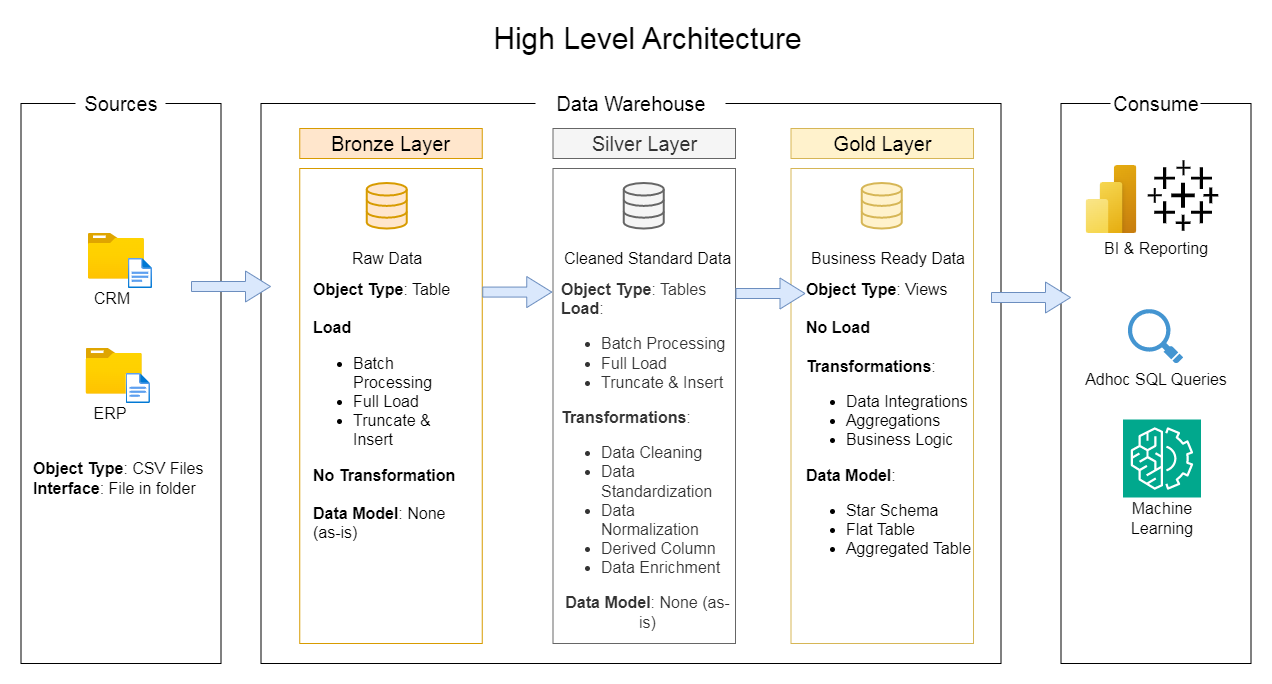

The diagram above was exported from draw.io. Its source (the exported page's mxGraphModel, read from the mxfile embedded in the PNG):
<mxGraphModel dx="1262" dy="1040" grid="1" gridSize="10" guides="1" tooltips="1" connect="1" arrows="1" fold="1" page="1" pageScale="1" pageWidth="827" pageHeight="1169" math="1" shadow="0">
  <root>
    <mxCell id="0" />
    <mxCell id="1" parent="0" />
    <mxCell id="BSD0kKHCQIUiTJ-QfMEU-1" parent="1" style="whiteSpace=wrap;html=1;fillColor=none;strokeWidth=1;perimeterSpacing=2;strokeColor=default;" value="" vertex="1">
      <mxGeometry height="560" width="200" x="100" y="130" as="geometry" />
    </mxCell>
    <mxCell id="BSD0kKHCQIUiTJ-QfMEU-3" parent="1" style="whiteSpace=wrap;html=1;fontSize=20;strokeColor=none;fillStyle=auto;" value="Sources" vertex="1">
      <mxGeometry height="20" width="90" x="155" y="120" as="geometry" />
    </mxCell>
    <mxCell id="BSD0kKHCQIUiTJ-QfMEU-5" parent="1" style="whiteSpace=wrap;html=1;fillColor=none;strokeWidth=1;perimeterSpacing=2;strokeColor=default;fontSize=20;" value="" vertex="1">
      <mxGeometry height="560" width="740" x="340" y="130" as="geometry" />
    </mxCell>
    <mxCell id="BSD0kKHCQIUiTJ-QfMEU-6" parent="1" style="whiteSpace=wrap;html=1;fontSize=20;strokeColor=none;fillStyle=auto;" value="Data Warehouse" vertex="1">
      <mxGeometry height="20" width="190" x="615" y="120" as="geometry" />
    </mxCell>
    <mxCell id="BSD0kKHCQIUiTJ-QfMEU-7" parent="1" style="whiteSpace=wrap;html=1;fillColor=none;strokeWidth=1;perimeterSpacing=2;strokeColor=default;" value="" vertex="1">
      <mxGeometry height="560" width="190" x="1140" y="130" as="geometry" />
    </mxCell>
    <mxCell id="BSD0kKHCQIUiTJ-QfMEU-8" parent="1" style="whiteSpace=wrap;html=1;fontSize=20;strokeColor=none;fillStyle=auto;" value="Consume" vertex="1">
      <mxGeometry height="20" width="90" x="1190" y="120" as="geometry" />
    </mxCell>
    <mxCell id="BSD0kKHCQIUiTJ-QfMEU-9" parent="1" style="whiteSpace=wrap;html=1;fillColor=none;strokeColor=#666666;fontSize=20;fontColor=#333333;" value="" vertex="1">
      <mxGeometry height="475" width="182.5" x="632" y="195" as="geometry" />
    </mxCell>
    <mxCell id="BSD0kKHCQIUiTJ-QfMEU-10" parent="1" style="whiteSpace=wrap;html=1;fillColor=#f5f5f5;strokeColor=#666666;fontSize=20;fontColor=#333333;" value="Silver Layer" vertex="1">
      <mxGeometry height="30" width="182.5" x="632" y="155" as="geometry" />
    </mxCell>
    <mxCell id="BSD0kKHCQIUiTJ-QfMEU-12" parent="1" style="whiteSpace=wrap;html=1;fillColor=#ffe6cc;strokeColor=#d79b00;fontSize=20;" value="Bronze Layer" vertex="1">
      <mxGeometry height="30" width="182.5" x="378.75" y="155" as="geometry" />
    </mxCell>
    <mxCell id="BSD0kKHCQIUiTJ-QfMEU-13" parent="1" style="whiteSpace=wrap;html=1;fillColor=none;strokeColor=#d79b00;fontSize=20;" value="" vertex="1">
      <mxGeometry height="475" width="182.5" x="378.75" y="195" as="geometry" />
    </mxCell>
    <mxCell id="BSD0kKHCQIUiTJ-QfMEU-14" parent="1" style="whiteSpace=wrap;html=1;fillColor=#fff2cc;strokeColor=#d6b656;fontSize=20;" value="Gold Layer" vertex="1">
      <mxGeometry height="30" width="182.5" x="870" y="155" as="geometry" />
    </mxCell>
    <mxCell id="BSD0kKHCQIUiTJ-QfMEU-15" parent="1" style="whiteSpace=wrap;html=1;fillColor=none;strokeColor=#d6b656;fontSize=20;" value="" vertex="1">
      <mxGeometry height="475" width="182.5" x="870" y="195" as="geometry" />
    </mxCell>
    <mxCell id="BSD0kKHCQIUiTJ-QfMEU-18" parent="1" style="image;aspect=fixed;html=1;points=[];align=center;fontSize=12;image=img/lib/azure2/general/Folder_Blank.svg;" value="" vertex="1">
      <mxGeometry height="45.54" width="56.11" x="167.27" y="260" as="geometry" />
    </mxCell>
    <mxCell id="BSD0kKHCQIUiTJ-QfMEU-19" parent="1" style="image;aspect=fixed;html=1;points=[];align=center;fontSize=12;image=img/lib/azure2/general/File.svg;" value="" vertex="1">
      <mxGeometry height="30" width="24.35" x="207.27" y="285" as="geometry" />
    </mxCell>
    <mxCell id="BSD0kKHCQIUiTJ-QfMEU-20" parent="1" style="text;html=1;whiteSpace=wrap;strokeColor=none;fillColor=none;align=center;verticalAlign=middle;rounded=0;fontSize=16;" value="CRM" vertex="1">
      <mxGeometry height="20" width="56.11" x="163.38" y="315" as="geometry" />
    </mxCell>
    <mxCell id="BSD0kKHCQIUiTJ-QfMEU-21" parent="1" style="image;aspect=fixed;html=1;points=[];align=center;fontSize=12;image=img/lib/azure2/general/Folder_Blank.svg;" value="" vertex="1">
      <mxGeometry height="45.54" width="56.11" x="165.10000000000002" y="375" as="geometry" />
    </mxCell>
    <mxCell id="BSD0kKHCQIUiTJ-QfMEU-22" parent="1" style="image;aspect=fixed;html=1;points=[];align=center;fontSize=12;image=img/lib/azure2/general/File.svg;" value="" vertex="1">
      <mxGeometry height="30" width="24.35" x="205.10000000000002" y="400" as="geometry" />
    </mxCell>
    <mxCell id="BSD0kKHCQIUiTJ-QfMEU-23" parent="1" style="text;html=1;whiteSpace=wrap;strokeColor=none;fillColor=none;align=center;verticalAlign=middle;rounded=0;fontSize=16;" value="ERP" vertex="1">
      <mxGeometry height="20" width="56.11" x="161.21" y="430" as="geometry" />
    </mxCell>
    <mxCell id="BSD0kKHCQIUiTJ-QfMEU-24" parent="1" style="text;html=1;whiteSpace=wrap;strokeColor=none;fillColor=none;align=left;verticalAlign=middle;rounded=0;fontSize=16;" value="&lt;b&gt;Object Type&lt;/b&gt;: CSV Files&lt;div&gt;&lt;b&gt;Interface&lt;/b&gt;: File in folder&lt;/div&gt;" vertex="1">
      <mxGeometry height="30" width="175" x="110" y="490" as="geometry" />
    </mxCell>
    <mxCell id="BSD0kKHCQIUiTJ-QfMEU-25" parent="1" style="html=1;verticalLabelPosition=bottom;align=center;labelBackgroundColor=#ffffff;verticalAlign=top;strokeWidth=2;strokeColor=#d79b00;shadow=0;dashed=0;shape=mxgraph.ios7.icons.data;fillColor=#ffe6cc;" value="" vertex="1">
      <mxGeometry height="45.54" width="40" x="446.25" y="210" as="geometry" />
    </mxCell>
    <mxCell id="BSD0kKHCQIUiTJ-QfMEU-26" parent="1" style="html=1;verticalLabelPosition=bottom;align=center;labelBackgroundColor=#ffffff;verticalAlign=top;strokeWidth=2;strokeColor=#666666;shadow=0;dashed=0;shape=mxgraph.ios7.icons.data;fillColor=#f5f5f5;fontColor=#333333;" value="" vertex="1">
      <mxGeometry height="45.54" width="40" x="703.25" y="210" as="geometry" />
    </mxCell>
    <mxCell id="BSD0kKHCQIUiTJ-QfMEU-27" parent="1" style="html=1;verticalLabelPosition=bottom;align=center;labelBackgroundColor=#ffffff;verticalAlign=top;strokeWidth=2;strokeColor=#d6b656;shadow=0;dashed=0;shape=mxgraph.ios7.icons.data;fillColor=#fff2cc;" value="" vertex="1">
      <mxGeometry height="45.54" width="40" x="941.25" y="210" as="geometry" />
    </mxCell>
    <mxCell id="BSD0kKHCQIUiTJ-QfMEU-30" edge="1" parent="1" style="edgeStyle=none;orthogonalLoop=1;jettySize=auto;html=1;shape=flexArrow;rounded=1;startSize=8;endSize=8;fontSize=12;curved=1;fillColor=#dae8fc;strokeColor=#6c8ebf;" value="">
      <mxGeometry relative="1" width="140" as="geometry">
        <Array as="points" />
        <mxPoint x="270" y="313" as="sourcePoint" />
        <mxPoint x="350" y="313" as="targetPoint" />
      </mxGeometry>
    </mxCell>
    <mxCell id="BSD0kKHCQIUiTJ-QfMEU-31" parent="1" style="text;html=1;whiteSpace=wrap;strokeColor=none;fillColor=none;align=center;verticalAlign=middle;rounded=0;fontSize=16;" value="Raw Data" vertex="1">
      <mxGeometry height="30" width="90" x="421.25" y="270" as="geometry" />
    </mxCell>
    <mxCell id="BSD0kKHCQIUiTJ-QfMEU-32" parent="1" style="text;html=1;whiteSpace=wrap;strokeColor=none;fillColor=none;align=center;verticalAlign=middle;rounded=0;fontSize=16;" value="Cleaned Standard Data" vertex="1">
      <mxGeometry height="30" width="175" x="639.5" y="270" as="geometry" />
    </mxCell>
    <mxCell id="BSD0kKHCQIUiTJ-QfMEU-33" parent="1" style="text;html=1;whiteSpace=wrap;strokeColor=none;fillColor=none;align=center;verticalAlign=middle;rounded=0;fontSize=16;" value="Business Ready Data" vertex="1">
      <mxGeometry height="30" width="160" x="887.5" y="270" as="geometry" />
    </mxCell>
    <mxCell id="BSD0kKHCQIUiTJ-QfMEU-34" edge="1" parent="1" style="edgeStyle=none;orthogonalLoop=1;jettySize=auto;html=1;shape=flexArrow;rounded=1;startSize=8;endSize=8;fontSize=12;curved=1;fillColor=#dae8fc;strokeColor=#6c8ebf;" value="">
      <mxGeometry relative="1" width="140" as="geometry">
        <Array as="points" />
        <mxPoint x="561.25" y="318.57" as="sourcePoint" />
        <mxPoint x="631.25" y="318.57" as="targetPoint" />
      </mxGeometry>
    </mxCell>
    <mxCell id="BSD0kKHCQIUiTJ-QfMEU-35" edge="1" parent="1" style="edgeStyle=none;orthogonalLoop=1;jettySize=auto;html=1;shape=flexArrow;rounded=1;startSize=8;endSize=8;fontSize=12;curved=1;fillColor=#dae8fc;strokeColor=#6c8ebf;" value="">
      <mxGeometry relative="1" width="140" as="geometry">
        <Array as="points" />
        <mxPoint x="814.5" y="320" as="sourcePoint" />
        <mxPoint x="884.5" y="320" as="targetPoint" />
      </mxGeometry>
    </mxCell>
    <mxCell id="BSD0kKHCQIUiTJ-QfMEU-37" edge="1" parent="1" style="edgeStyle=none;orthogonalLoop=1;jettySize=auto;html=1;shape=flexArrow;rounded=1;startSize=8;endSize=8;fontSize=12;curved=1;fillColor=#dae8fc;strokeColor=#6c8ebf;" value="">
      <mxGeometry relative="1" width="140" as="geometry">
        <Array as="points" />
        <mxPoint x="1070" y="324" as="sourcePoint" />
        <mxPoint x="1150" y="324" as="targetPoint" />
      </mxGeometry>
    </mxCell>
    <mxCell id="BSD0kKHCQIUiTJ-QfMEU-40" parent="1" style="text;html=1;whiteSpace=wrap;strokeColor=none;fillColor=none;align=left;verticalAlign=top;rounded=0;fontSize=16;" value="&lt;b&gt;Object Type&lt;/b&gt;: Table&lt;div&gt;&lt;br&gt;&lt;div&gt;&lt;div style=&quot;&quot;&gt;&lt;span style=&quot;background-color: transparent;&quot;&gt;&lt;b&gt;Load&lt;/b&gt;&lt;/span&gt;&lt;/div&gt;&lt;div style=&quot;&quot;&gt;&lt;ul&gt;&lt;li&gt;&lt;span style=&quot;background-color: transparent;&quot;&gt;Batch Processing&lt;/span&gt;&lt;/li&gt;&lt;li&gt;&lt;span style=&quot;background-color: transparent;&quot;&gt;Full Load&lt;/span&gt;&lt;/li&gt;&lt;li&gt;&lt;span style=&quot;background-color: transparent;&quot;&gt;Truncate &amp;amp; Insert&lt;/span&gt;&lt;/li&gt;&lt;/ul&gt;&lt;div&gt;&lt;b&gt;No Transformation&lt;/b&gt;&lt;/div&gt;&lt;div&gt;&lt;br&gt;&lt;/div&gt;&lt;div style=&quot;&quot;&gt;&lt;b&gt;Data Model&lt;/b&gt;: None (as-is)&lt;/div&gt;&lt;/div&gt;&lt;/div&gt;&lt;/div&gt;" vertex="1">
      <mxGeometry height="280" width="150" x="390" y="300" as="geometry" />
    </mxCell>
    <mxCell id="BSD0kKHCQIUiTJ-QfMEU-42" parent="1" style="text;html=1;whiteSpace=wrap;strokeColor=none;fillColor=none;align=center;verticalAlign=top;rounded=0;fontSize=16;fontColor=#333333;" value="&lt;div style=&quot;text-align: left;&quot;&gt;&lt;b style=&quot;background-color: transparent;&quot;&gt;Object Type&lt;/b&gt;&lt;span style=&quot;background-color: transparent;&quot;&gt;: Tables&lt;/span&gt;&lt;/div&gt;&lt;div&gt;&lt;div style=&quot;text-align: left;&quot;&gt;&lt;b&gt;Load&lt;/b&gt;:&lt;/div&gt;&lt;div&gt;&lt;ul&gt;&lt;li style=&quot;text-align: left;&quot;&gt;Batch Processing&lt;/li&gt;&lt;li style=&quot;text-align: left;&quot;&gt;Full Load&lt;/li&gt;&lt;li style=&quot;text-align: left;&quot;&gt;Truncate &amp;amp; Insert&lt;/li&gt;&lt;/ul&gt;&lt;/div&gt;&lt;div style=&quot;text-align: left;&quot;&gt;&lt;b&gt;Transformations&lt;/b&gt;:&lt;/div&gt;&lt;div&gt;&lt;ul&gt;&lt;li style=&quot;text-align: left;&quot;&gt;Data Cleaning&lt;/li&gt;&lt;li style=&quot;text-align: left;&quot;&gt;Data Standardization&lt;/li&gt;&lt;li style=&quot;text-align: left;&quot;&gt;Data Normalization&lt;/li&gt;&lt;li style=&quot;text-align: left;&quot;&gt;Derived Column&lt;/li&gt;&lt;li style=&quot;text-align: left;&quot;&gt;Data Enrichment&lt;/li&gt;&lt;/ul&gt;&lt;/div&gt;&lt;div&gt;&lt;b&gt;Data Model&lt;/b&gt;: None (as-is)&lt;/div&gt;&lt;/div&gt;" vertex="1">
      <mxGeometry height="370" width="175" x="639.5" y="300" as="geometry" />
    </mxCell>
    <mxCell id="BSD0kKHCQIUiTJ-QfMEU-44" parent="1" style="text;html=1;whiteSpace=wrap;strokeColor=none;fillColor=none;align=center;verticalAlign=top;rounded=0;fontSize=16;" value="&lt;div style=&quot;text-align: left;&quot;&gt;&lt;b style=&quot;background-color: transparent;&quot;&gt;Object Type&lt;/b&gt;&lt;span style=&quot;background-color: transparent;&quot;&gt;: Views&lt;/span&gt;&lt;/div&gt;&lt;div&gt;&lt;div style=&quot;text-align: left;&quot;&gt;&lt;b&gt;&lt;br&gt;&lt;/b&gt;&lt;/div&gt;&lt;div style=&quot;text-align: left;&quot;&gt;&lt;b&gt;No Load&lt;/b&gt;&lt;/div&gt;&lt;div style=&quot;text-align: left;&quot;&gt;&lt;br&gt;&lt;/div&gt;&lt;div style=&quot;text-align: left;&quot;&gt;&lt;b&gt;Transformations&lt;/b&gt;:&lt;/div&gt;&lt;div&gt;&lt;ul&gt;&lt;li style=&quot;text-align: left;&quot;&gt;Data Integrations&lt;/li&gt;&lt;li style=&quot;text-align: left;&quot;&gt;Aggregations&lt;/li&gt;&lt;li style=&quot;text-align: left;&quot;&gt;Business Logic&lt;/li&gt;&lt;/ul&gt;&lt;/div&gt;&lt;div style=&quot;text-align: left;&quot;&gt;&lt;b&gt;Data Model&lt;/b&gt;:&amp;nbsp;&lt;/div&gt;&lt;div style=&quot;&quot;&gt;&lt;ul&gt;&lt;li style=&quot;text-align: left;&quot;&gt;Star Schema&lt;/li&gt;&lt;li style=&quot;text-align: left;&quot;&gt;Flat Table&lt;/li&gt;&lt;li style=&quot;text-align: left;&quot;&gt;Aggregated Table&lt;/li&gt;&lt;/ul&gt;&lt;/div&gt;&lt;/div&gt;&lt;div&gt;&lt;br&gt;&lt;/div&gt;" vertex="1">
      <mxGeometry height="300" width="175" x="880" y="300" as="geometry" />
    </mxCell>
    <mxCell id="BSD0kKHCQIUiTJ-QfMEU-46" parent="1" style="text;html=1;whiteSpace=wrap;strokeColor=none;fillColor=none;align=center;verticalAlign=middle;rounded=0;fontSize=16;" value="BI &amp;amp; Reporting" vertex="1">
      <mxGeometry height="30" width="130" x="1170" y="260" as="geometry" />
    </mxCell>
    <mxCell id="BSD0kKHCQIUiTJ-QfMEU-47" parent="1" style="text;html=1;whiteSpace=wrap;strokeColor=none;fillColor=none;align=center;verticalAlign=middle;rounded=0;fontSize=16;" value="Adhoc SQL Queries" vertex="1">
      <mxGeometry height="30" width="150" x="1160" y="390.54" as="geometry" />
    </mxCell>
    <mxCell id="BSD0kKHCQIUiTJ-QfMEU-48" parent="1" style="text;html=1;whiteSpace=wrap;strokeColor=none;fillColor=none;align=center;verticalAlign=middle;rounded=0;fontSize=16;" value="Machine Learning" vertex="1">
      <mxGeometry height="30" width="60" x="1211" y="530" as="geometry" />
    </mxCell>
    <mxCell id="BSD0kKHCQIUiTJ-QfMEU-49" parent="1" style="image;aspect=fixed;html=1;points=[];align=center;fontSize=12;image=img/lib/azure2/power_platform/PowerBI.svg;" value="" vertex="1">
      <mxGeometry height="68" width="51" x="1165" y="192" as="geometry" />
    </mxCell>
    <mxCell id="BSD0kKHCQIUiTJ-QfMEU-50" parent="1" style="shape=image;html=1;verticalAlign=top;verticalLabelPosition=bottom;labelBackgroundColor=#ffffff;imageAspect=0;aspect=fixed;image=https://icons.diagrams.net/icon-cache1/Ionicons_Fill_Vol_2-2187/logo-tableau-566.svg" value="" vertex="1">
      <mxGeometry height="75" width="75" x="1225" y="185" as="geometry" />
    </mxCell>
    <mxCell id="BSD0kKHCQIUiTJ-QfMEU-51" parent="1" style="shadow=0;dashed=0;html=1;strokeColor=none;fillColor=#4495D1;labelPosition=center;verticalLabelPosition=bottom;verticalAlign=top;align=center;outlineConnect=0;shape=mxgraph.veeam.magnifying_glass;pointerEvents=1;" value="" vertex="1">
      <mxGeometry height="54.4" width="55.2" x="1207.4" y="336.14" as="geometry" />
    </mxCell>
    <mxCell id="BSD0kKHCQIUiTJ-QfMEU-52" parent="1" style="sketch=0;points=[[0,0,0],[0.25,0,0],[0.5,0,0],[0.75,0,0],[1,0,0],[0,1,0],[0.25,1,0],[0.5,1,0],[0.75,1,0],[1,1,0],[0,0.25,0],[0,0.5,0],[0,0.75,0],[1,0.25,0],[1,0.5,0],[1,0.75,0]];outlineConnect=0;fontColor=#232F3E;fillColor=#01A88D;strokeColor=#ffffff;dashed=0;verticalLabelPosition=bottom;verticalAlign=top;align=center;html=1;fontSize=12;fontStyle=0;aspect=fixed;shape=mxgraph.aws4.resourceIcon;resIcon=mxgraph.aws4.machine_learning;" value="" vertex="1">
      <mxGeometry height="78" width="78" x="1202" y="446" as="geometry" />
    </mxCell>
    <mxCell id="BSD0kKHCQIUiTJ-QfMEU-53" parent="1" style="text;html=1;whiteSpace=wrap;strokeColor=none;fillColor=none;align=center;verticalAlign=middle;rounded=0;fontSize=30;" value="High Level Architecture" vertex="1">
      <mxGeometry height="30" width="319.25" x="567.38" y="50" as="geometry" />
    </mxCell>
  </root>
</mxGraphModel>